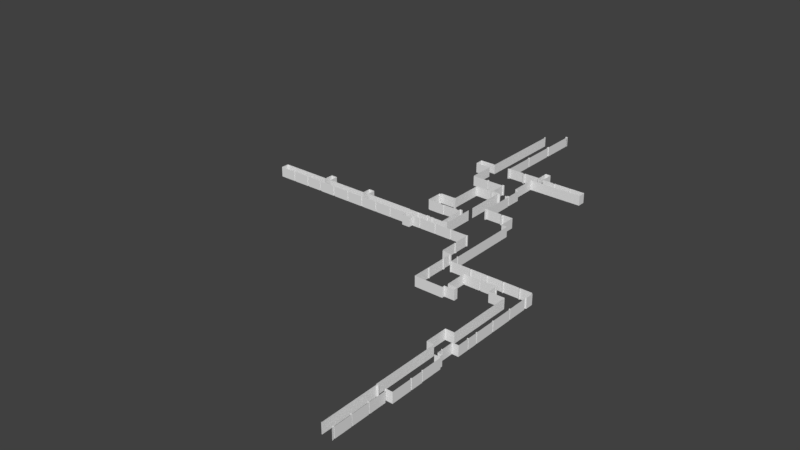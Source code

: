 # Source: SW_corridor__R_collision.blend  (saved by Blender 2.77.0; exported with 4.5.12 LTS)
import bpy
from mathutils import Matrix  # noqa: F401  (used for matrix-valued properties, if any)

bpy.ops.wm.read_factory_settings(use_empty=True)
scene = bpy.context.scene
scene.name = 'Scene'

# ---- collections
col_collection_1 = bpy.data.collections.new('Collection 1'); scene.collection.children.link(col_collection_1)

# ---- world
world_world = bpy.data.worlds.new('World'); scene.world = world_world
world_world.color = (0.05088, 0.05088, 0.05088)
world_world.use_sun_shadow = False
world_world.sun_shadow_jitter_overblur = 0.0
world_world.cycles.sampling_method = 'MANUAL'

# ---- meshes
me_plane = bpy.data.meshes.new('Plane')
me_plane.from_pydata([(-1.0, -14.36, 0.0), (1.0, -14.36, 0.0), (-1.0, 4.634, 0.0), (1.0, 4.634, 0.0), (-1.0, 4.634, 0.5653), (1.0, 4.634, 0.5653), (-1.0, 4.8, 0.5653), (1.0, 4.8, 0.5653), (-1.0, 4.8, -0.2093), (1.0, 4.8, -0.2093), (-1.0, 26.95, -0.2093), (1.0, 26.95, -0.2093), (-1.0, 26.95, -2.574), (1.0, 26.95, -2.574), (-1.0, 34.65, -2.574), (1.0, 34.65, -2.574), (-1.0, 34.65, 0.3514), (1.0, 34.65, 0.3514), (-1.0, 56.98, 0.3514), (1.0, 56.98, 0.3514), (-1.0, 56.98, -4.958), (1.0, 56.98, -4.958), (-1.0, 60.37, -4.958), (1.0, 60.37, -4.958), (-1.0, 60.37, -4.795), (1.0, 60.37, -4.795), (-1.0, 60.75, -4.795), (1.0, 60.75, -4.795), (-1.0, 60.86, -4.859), (1.0, 60.86, -4.859), (-1.0, 60.92, -5.06), (1.0, 60.92, -5.06), (-1.0, 60.8, -5.208), (1.0, 60.8, -5.208), (-1.0, 60.6, -5.208), (1.0, 60.6, -5.208), (-1.0, 60.6, -10.35), (1.0, 60.6, -10.35), (-1.0, 60.79, -10.39), (1.0, 60.79, -10.39), (-1.0, 60.84, -10.42), (1.0, 60.84, -10.42), (-1.0, 60.88, -10.59), (1.0, 60.88, -10.59), (-1.0, 60.82, -10.67), (1.0, 60.82, -10.67), (-1.0, 60.59, -10.67), (1.0, 60.59, -10.67), (-1.0, 60.59, -16.03), (1.0, 60.59, -16.03), (-1.0, 53.2, -16.03), (1.0, 53.2, -16.03), (-1.0, 53.2, -12.72), (1.0, 53.2, -12.72), (-1.0, 51.79, -12.72), (1.0, 51.79, -12.72), (-1.0, 51.79, -16.19), (1.0, 51.79, -16.19), (-1.0, 50.87, -16.19), (1.0, 50.87, -16.19), (-1.0, 50.87, -25.89), (1.0, 50.87, -25.89), (-1.0, 56.97, -25.89), (1.0, 56.97, -25.89), (-1.0, 56.97, -25.72), (1.0, 56.97, -25.72), (-1.0, 57.04, -25.59), (1.0, 57.04, -25.59), (-1.0, 57.2, -25.59), (1.0, 57.2, -25.59), (-1.0, 57.26, -25.65), (1.0, 57.26, -25.65), (-1.0, 57.26, -25.89), (1.0, 57.26, -25.89), (-1.0, 63.7, -25.89), (1.0, 63.7, -25.89), (-1.0, 63.7, -25.72), (1.0, 63.7, -25.72), (-1.0, 63.72, -25.63), (1.0, 63.72, -25.63), (-1.0, 63.79, -25.61), (1.0, 63.79, -25.61), (-1.0, 64.2, -25.61), (1.0, 64.2, -25.61), (-1.0, 64.2, -25.91), (1.0, 64.2, -25.91), (-1.0, 66.75, -25.91), (1.0, 66.75, -25.91), (-1.0, 66.75, -25.7), (1.0, 66.75, -25.7), (-1.0, 66.81, -25.64), (1.0, 66.81, -25.64), (-1.0, 66.91, -25.6), (1.0, 66.91, -25.6), (-1.0, 67.35, -25.6), (1.0, 67.35, -25.6), (-1.0, 67.35, -28.89), (1.0, 67.35, -28.89), (-1.0, 67.75, -28.89), (1.0, 67.75, -28.89), (-1.0, 67.75, -29.13), (1.0, 67.75, -29.13), (-1.0, 73.67, -29.13), (1.0, 73.67, -29.13), (-1.0, 73.67, -28.91), (1.0, 73.67, -28.91), (-1.0, 74.21, -28.91), (1.0, 74.21, -28.91), (-1.0, 74.21, -29.14), (1.0, 74.21, -29.14), (-1.0, 79.25, -29.14), (1.0, 79.25, -29.14), (-1.0, 79.25, -28.9), (1.0, 79.25, -28.9), (-1.0, 79.72, -28.9), (1.0, 79.72, -28.9), (-1.0, 79.72, -29.45), (1.0, 79.72, -29.45), (-1.0, 79.63, -29.45), (1.0, 79.63, -29.45), (-1.0, 79.63, -34.92), (1.0, 79.63, -34.92), (-1.0, 79.75, -34.92), (1.0, 79.75, -34.92), (-1.0, 79.75, -35.48), (1.0, 79.75, -35.48), (-1.0, 79.59, -35.48), (1.0, 79.59, -35.48), (-1.0, 79.59, -40.95), (1.0, 79.59, -40.95), (-1.0, 79.74, -40.95), (1.0, 79.74, -40.95), (-1.0, 79.74, -41.44), (1.0, 79.74, -41.44), (-1.0, 79.58, -41.44), (1.0, 79.58, -41.44), (-1.0, 79.58, -46.92), (1.0, 79.58, -46.92), (-1.0, 79.75, -46.92), (1.0, 79.75, -46.92), (-1.0, 79.75, -47.49), (1.0, 79.75, -47.49), (-1.0, 79.56, -47.49), (1.0, 79.56, -47.49), (-1.0, 79.56, -50.21), (1.0, 79.56, -50.21), (-1.0, 79.92, -50.21), (1.0, 79.92, -50.21), (-1.0, 79.92, -50.3), (1.0, 79.92, -50.3), (-1.0, 79.65, -50.3), (1.0, 79.65, -50.3), (-1.0, 79.65, -51.72), (1.0, 79.65, -51.72), (-1.0, 79.41, -51.72), (1.0, 79.41, -51.72), (-1.0, 79.41, -50.29), (1.0, 79.41, -50.29), (-1.0, 78.06, -50.29), (1.0, 78.06, -50.29), (-1.0, 78.06, -53.05), (1.0, 78.06, -53.05), (1.0, 79.73, -53.46), (-1.0, 79.73, -53.46), (-1.0, 79.73, -53.05), (1.0, 79.73, -53.05), (-1.0, 79.53, -47.01), (1.0, 79.53, -47.01), (1.0, 79.58, -53.46), (-1.0, 79.58, -53.46), (1.0, 79.58, -58.96), (-1.0, 79.58, -58.96), (1.0, 79.72, -58.96), (-1.0, 79.72, -58.96), (1.0, 79.72, -59.43), (-1.0, 79.72, -59.43), (1.0, 79.56, -59.43), (-1.0, 79.56, -59.43), (1.0, 79.56, -64.97), (-1.0, 79.56, -64.97), (1.0, 79.73, -64.97), (-1.0, 79.73, -64.97), (1.0, 79.73, -65.44), (-1.0, 79.73, -65.44), (1.0, 79.55, -65.44), (-1.0, 79.55, -65.44), (1.0, 79.55, -70.92), (-1.0, 79.55, -70.92), (1.0, 79.78, -70.92), (-1.0, 79.78, -70.92), (1.0, 79.78, -71.41), (-1.0, 79.78, -71.41), (1.0, 79.55, -71.41), (-1.0, 79.55, -71.41), (1.0, 79.55, -76.97), (-1.0, 79.55, -76.97), (1.0, 79.74, -76.97), (-1.0, 79.74, -76.97), (1.0, 79.74, -77.43), (-1.0, 79.74, -77.43), (1.0, 79.54, -77.43), (-1.0, 79.54, -77.43), (1.0, 79.54, -82.97), (-1.0, 79.54, -82.97), (1.0, 79.74, -82.97), (-1.0, 79.74, -82.97), (1.0, 79.74, -83.66), (-1.0, 79.74, -83.66), (1.0, 79.56, -83.66), (-1.0, 79.56, -83.66), (1.0, 79.56, -88.97), (-1.0, 79.56, -88.97), (1.0, 79.72, -88.97), (-1.0, 79.72, -88.97), (1.0, 79.72, -89.59), (-1.0, 79.72, -89.59), (1.0, 79.9, -89.59), (-1.0, 79.9, -89.59), (1.0, 79.9, -89.83), (-1.0, 79.9, -89.83), (1.0, 79.63, -89.83), (-1.0, 79.63, -89.83), (1.0, 79.63, -94.74), (-1.0, 79.63, -94.74), (1.0, 79.74, -94.74), (-1.0, 79.74, -94.74), (1.0, 79.74, -95.43), (-1.0, 79.74, -95.43), (1.0, 79.59, -95.43), (-1.0, 79.59, -95.43), (1.0, 79.59, -100.9), (-1.0, 79.59, -100.9), (1.0, 79.74, -100.9), (-1.0, 79.74, -100.9), (1.0, 79.74, -101.5), (-1.0, 79.74, -101.5), (1.0, 79.61, -101.5), (-1.0, 79.61, -101.5), (1.0, 79.61, -107.3), (-1.0, 79.61, -107.3), (1.0, 82.42, -107.3), (-1.0, 82.42, -107.3), (1.0, 82.42, -89.91), (-1.0, 82.42, -89.91), (1.0, 82.05, -89.91), (-1.0, 82.05, -89.91), (1.0, 82.05, -89.68), (-1.0, 82.05, -89.68), (1.0, 85.44, -89.68), (-1.0, 85.44, -89.68), (1.0, 85.44, -87.47), (-1.0, 85.44, -87.47), (1.0, 82.38, -87.47), (-1.0, 82.38, -87.47), (1.0, 82.38, -72.95), (-1.0, 82.38, -72.95), (1.0, 85.33, -72.95), (-1.0, 85.33, -72.95), (1.0, 85.33, -70.9), (-1.0, 85.33, -70.9), (1.0, 82.54, -70.9), (-1.0, 82.54, -70.9), (1.0, 82.54, -53.61), (-1.0, 82.54, -53.61), (1.0, 82.37, -53.61), (-1.0, 82.37, -53.61), (1.0, 82.37, -50.29), (-1.0, 82.37, -50.29), (1.0, 82.03, -50.29), (-1.0, 82.03, -50.29), (1.0, 82.03, -50.19), (-1.0, 82.03, -50.19), (1.0, 82.37, -50.19), (-1.0, 82.37, -50.19), (1.0, 82.37, -46.8), (-1.0, 82.37, -46.8), (1.0, 82.58, -46.8), (-1.0, 82.58, -46.8), (1.0, 82.58, -45.62), (-1.0, 82.58, -45.62), (1.0, 82.36, -45.62), (-1.0, 82.36, -45.62), (1.0, 82.36, -44.87), (-1.0, 82.36, -44.87), (1.0, 82.5, -44.87), (-1.0, 82.5, -44.87), (1.0, 82.5, -43.99), (-1.0, 82.5, -43.99), (1.0, 82.37, -43.99), (-1.0, 82.37, -43.99), (1.0, 82.37, -38.82), (-1.0, 82.37, -38.82), (1.0, 89.56, -38.82), (-1.0, 89.56, -38.82), (1.0, 93.44, -38.82), (-1.0, 93.44, -38.82), (1.0, 93.44, -38.94), (-1.0, 93.44, -38.94), (1.0, 82.56, -38.94), (-1.0, 82.56, -38.94), (1.0, 82.56, -40.75), (-1.0, 82.56, -40.75), (1.0, 91.7, -40.75), (-1.0, 91.7, -40.75), (1.0, 91.7, -40.42), (-1.0, 91.7, -40.42), (1.0, 92.39, -40.42), (-1.0, 92.39, -40.42), (1.0, 92.39, -41.44), (-1.0, 92.39, -41.44), (1.0, 91.6, -41.44), (-1.0, 91.6, -41.44), (1.0, 91.6, -42.41), (-1.0, 91.6, -42.41), (1.0, 92.06, -42.52), (-1.0, 92.06, -42.41), (1.0, 92.06, -42.41), (-1.0, 92.06, -42.52), (1.0, 91.74, -42.52), (-1.0, 91.74, -42.52), (1.0, 91.74, -47.43), (-1.0, 91.74, -47.43), (1.0, 91.57, -47.43), (-1.0, 91.57, -47.43), (1.0, 91.57, -52.94), (-1.0, 91.57, -52.94), (1.0, 91.75, -52.94), (-1.0, 91.75, -52.94), (1.0, 91.75, -53.41), (-1.0, 91.75, -53.41), (1.0, 97.27, -53.41), (-1.0, 97.27, -53.41), (1.0, 97.27, -52.93), (-1.0, 97.27, -52.93), (1.0, 97.78, -52.93), (-1.0, 97.78, -52.93), (1.0, 97.78, -47.47), (-1.0, 97.78, -47.47), (1.0, 97.24, -47.47), (-1.0, 97.24, -47.47), (1.0, 97.24, -46.97), (-1.0, 97.24, -46.97), (1.0, 97.73, -46.97), (-1.0, 97.73, -46.97), (1.0, 97.73, -47.47), (-1.0, 97.73, -47.47), (1.0, 109.5, -47.47), (-1.0, 109.5, -47.47), (1.0, 109.5, -41.57), (-1.0, 109.5, -41.57), (1.0, 109.1, -41.57), (-1.0, 109.1, -41.57), (1.0, 109.1, -40.94), (-1.0, 109.1, -40.94), (1.0, 109.3, -40.94), (-1.0, 109.3, -40.94), (1.0, 109.3, -38.96), (-1.0, 109.3, -38.96), (1.0, 95.6, -38.96), (-1.0, 95.6, -38.96), (1.0, 95.6, -38.86), (-1.0, 95.6, -38.86), (1.0, 109.3, -38.86), (-1.0, 109.3, -38.86), (1.0, 109.3, -38.19), (-1.0, 109.3, -38.19), (1.0, 109.6, -38.19), (-1.0, 109.6, -38.19), (1.0, 109.6, -40.92), (-1.0, 109.6, -40.92), (1.0, 109.9, -40.92), (-1.0, 109.9, -40.92), (1.0, 109.9, -41.26), (-1.0, 109.9, -41.26), (1.0, 115.3, -41.26), (-1.0, 115.3, -41.26), (1.0, 115.3, -40.91), (-1.0, 115.3, -40.91), (1.0, 115.8, -40.91), (-1.0, 115.8, -40.91), (1.0, 115.8, -41.58), (-1.0, 115.8, -41.58), (1.0, 115.3, -41.58), (-1.0, 115.3, -41.58), (1.0, 115.3, -46.98), (-1.0, 115.3, -46.98), (1.0, 115.8, -46.98), (-1.0, 115.8, -46.98), (1.0, 115.8, -47.54), (-1.0, 115.8, -47.54), (1.0, 115.3, -47.54), (-1.0, 115.3, -47.54), (1.0, 115.3, -52.99), (-1.0, 115.3, -52.99), (1.0, 115.8, -52.99), (-1.0, 115.8, -52.99), (1.0, 115.8, -53.13), (-1.0, 115.8, -53.13), (1.0, 124.5, -53.13), (-1.0, 124.5, -53.13), (1.0, 124.5, -58.59), (-1.0, 124.5, -58.59), (1.0, 127.4, -58.59), (-1.0, 127.4, -58.59), (1.0, 127.4, -53.49), (-1.0, 127.4, -53.49), (1.0, 127.3, -53.49), (-1.0, 127.3, -53.49), (1.0, 127.3, -52.98), (-1.0, 127.3, -52.98), (1.0, 158.7, -52.98), (-1.0, 158.7, -52.98), (1.0, 158.7, -53.49), (-1.0, 158.7, -53.49), (1.0, 163.3, -46.92), (-1.0, 163.3, -46.92), (1.0, 163.9, -46.92), (-1.0, 163.9, -46.92), (1.0, 163.9, -47.54), (-1.0, 163.9, -47.54), (1.0, 163.3, -47.54), (-1.0, 163.3, -47.54), (1.0, 163.3, -47.09), (-1.0, 163.3, -47.09), (1.0, 151.9, -47.09), (-1.0, 151.9, -47.09), (1.0, 151.9, -47.5), (-1.0, 151.9, -47.5), (1.0, 151.2, -47.5), (-1.0, 151.2, -47.5), (1.0, 151.2, -47.13), (-1.0, 151.2, -47.13), (1.0, 139.8, -47.13), (-1.0, 139.8, -47.13), (1.0, 139.8, -47.48), (-1.0, 139.8, -47.48), (1.0, 139.3, -47.48), (-1.0, 139.3, -47.48), (1.0, 139.3, -47.12), (-1.0, 139.3, -47.12), (1.0, 127.8, -47.12), (-1.0, 127.8, -47.12), (1.0, 127.8, -47.56), (-1.0, 127.8, -47.56), (1.0, 127.3, -47.56), (-1.0, 127.3, -47.56), (1.0, 127.3, -47.0), (-1.0, 127.3, -47.0), (1.0, 127.8, -47.0), (-1.0, 127.8, -47.0), (1.0, 127.8, -41.55), (-1.0, 127.8, -41.55), (1.0, 127.3, -41.55), (-1.0, 127.3, -41.55), (1.0, 127.3, -40.95), (-1.0, 127.3, -40.95), (1.0, 127.8, -40.95), (-1.0, 127.8, -40.95), (1.0, 127.8, -35.52), (-1.0, 127.8, -35.52), (1.0, 127.2, -35.52), (-1.0, 127.2, -35.52), (1.0, 127.2, -35.0), (-1.0, 127.2, -35.0), (1.0, 127.8, -35.0), (-1.0, 127.8, -35.0), (1.0, 127.8, -35.46), (-1.0, 127.8, -35.46), (1.0, 132.0, -35.46), (-1.0, 132.0, -35.46), (1.0, 132.0, -33.57), (-1.0, 132.0, -33.57), (1.0, 127.4, -33.57), (-1.0, 127.4, -33.57), (1.0, 127.4, -29.5), (-1.0, 127.4, -29.5), (1.0, 127.2, -29.5), (-1.0, 127.2, -29.5), (1.0, 127.2, -28.96), (-1.0, 127.2, -28.96), (1.0, 127.4, -28.96), (-1.0, 127.4, -28.96), (1.0, 127.4, -23.46), (-1.0, 127.4, -23.46), (1.0, 127.3, -23.46), (-1.0, 127.3, -23.46), (1.0, 127.3, -22.99), (-1.0, 127.3, -22.99), (1.0, 127.4, -22.99), (-1.0, 127.4, -22.99), (1.0, 127.4, -17.8), (-1.0, 127.4, -17.8), (1.0, 124.7, -17.8), (-1.0, 124.7, -17.8), (1.0, 124.7, -36.44), (-1.0, 124.7, -36.44), (1.0, 115.6, -36.44), (-1.0, 115.6, -36.44), (1.0, 115.6, -35.53), (-1.0, 115.6, -35.53), (1.0, 115.0, -35.53), (-1.0, 115.0, -35.53), (1.0, 115.0, -34.94), (-1.0, 115.0, -34.94), (1.0, 109.9, -34.94), (-1.0, 109.9, -34.94), (1.0, 109.9, -35.52), (-1.0, 109.9, -35.52), (1.0, 109.5, -35.52), (-1.0, 109.5, -35.52), (1.0, 109.5, -36.14), (-1.0, 109.5, -36.14), (1.0, 109.3, -36.14), (-1.0, 109.3, -36.14), (1.0, 109.3, -34.89), (-1.0, 109.3, -34.89), (1.0, 102.6, -34.89), (-1.0, 102.6, -34.89), (1.0, 97.76, -34.89), (-1.0, 97.76, -34.89), (1.0, 97.76, -35.45), (-1.0, 97.76, -35.45), (1.0, 97.28, -35.45), (-1.0, 97.28, -35.45), (1.0, 97.28, -34.97), (-1.0, 97.28, -34.97), (1.0, 97.74, -34.97), (-1.0, 97.74, -34.97), (1.0, 97.74, -29.44), (-1.0, 97.74, -29.44), (1.0, 97.27, -29.44), (-1.0, 97.27, -29.44), (1.0, 97.27, -28.89), (-1.0, 97.27, -28.89), (1.0, 97.78, -28.89), (-1.0, 97.78, -28.89), (1.0, 97.78, -25.29), (-1.0, 97.78, -25.29), (1.0, 91.95, -25.29), (-1.0, 91.95, -25.29), (1.0, 91.95, -23.26), (-1.0, 91.95, -23.26), (1.0, 67.4, -23.26), (-1.0, 67.4, -23.26), (1.0, 67.4, -23.62), (-1.0, 67.4, -23.62), (1.0, 67.23, -23.62), (-1.0, 67.23, -23.62), (1.0, 67.23, -23.39), (-1.0, 67.23, -23.39), (1.0, 66.92, -23.39), (-1.0, 66.92, -23.39), (1.0, 66.8, -23.33), (-1.0, 66.8, -23.33), (1.0, 66.8, -23.22), (-1.0, 66.8, -23.22), (1.013, 64.23, -23.21), (-0.9868, 64.23, -23.21), (1.013, 64.23, -23.48), (-0.9868, 64.23, -23.48), (1.013, 64.02, -23.48), (-0.9868, 64.02, -23.48), (1.013, 63.89, -23.43), (-0.9868, 63.89, -23.43), (1.013, 63.76, -23.39), (-0.9868, 63.76, -23.39), (1.013, 63.7, -23.28), (-0.9868, 63.7, -23.28), (1.013, 63.72, -23.19), (-0.9868, 63.72, -23.19), (1.013, 63.8, -23.13), (-0.9868, 63.8, -23.13), (1.013, 64.0, -23.13), (-0.9868, 64.0, -23.13), (1.013, 64.0, -16.38), (-0.9868, 64.0, -16.38), (1.013, 63.83, -16.38), (-0.9868, 63.83, -16.38), (1.013, 63.73, -16.3), (-0.9868, 63.73, -16.3), (1.013, 63.66, -16.18), (-0.9868, 63.66, -16.18), (1.013, 63.71, -16.11), (-0.9868, 63.71, -16.11), (1.013, 64.0, -16.03), (-0.9868, 64.0, -16.03), (1.013, 64.0, -16.03), (-0.9868, 64.0, -16.03), (1.013, 64.0, -10.63), (-0.9868, 64.0, -10.63), (1.013, 63.79, -10.63), (-0.9868, 63.79, -10.63), (1.013, 63.71, -10.59), (-0.9868, 63.71, -10.59), (1.013, 63.69, -10.54), (-0.9868, 63.69, -10.54), (1.013, 63.76, -10.38), (-0.9868, 63.76, -10.38), (1.013, 63.98, -10.38), (-0.9868, 63.98, -10.38), (1.013, 63.98, -5.202), (-0.9868, 63.98, -5.202), (1.013, 63.81, -5.202), (-0.9868, 63.81, -5.202), (1.013, 63.72, -5.145), (-0.9868, 63.72, -5.145), (1.013, 63.69, -5.044), (-0.9868, 63.69, -5.044), (1.013, 63.69, -4.949), (-0.9868, 63.69, -4.949), (1.013, 63.81, -4.906), (-0.9868, 63.81, -4.906), (1.013, 64.0, -4.906), (-0.9868, 64.0, -4.906), (1.013, 64.0, 0.4226), (-0.9868, 64.0, 0.4226), (1.013, 63.84, 0.4226), (-0.9868, 63.84, 0.4226), (1.013, 63.72, 0.4837), (-0.9868, 63.72, 0.4837), (1.013, 63.66, 0.522), (-0.9868, 63.66, 0.522), (1.013, 63.66, 0.6062), (-0.9868, 63.66, 0.6062), (1.013, 63.74, 0.6734), (-0.9868, 63.74, 0.6734), (1.013, 64.0, 0.6734), (-0.9868, 64.0, 0.6734), (1.013, 64.0, 4.529), (-0.9868, 64.0, 4.529), (1.013, 63.79, 4.529), (-0.9868, 63.79, 4.529), (1.013, 63.63, 4.662), (-0.9868, 63.63, 4.662), (1.013, 63.63, 4.91), (-0.9868, 63.63, 4.91), (1.013, 60.88, 4.91), (-0.9868, 60.88, 4.91), (1.013, 60.88, 4.586), (-0.9868, 60.88, 4.586), (1.013, 60.7, 4.441), (-0.9868, 60.7, 4.441), (1.013, 60.25, 4.441), (-0.9868, 60.25, 4.441), (1.013, 60.25, 4.724), (-0.9868, 60.25, 4.724), (1.013, 53.4, 4.724), (-0.9868, 53.4, 4.724), (1.013, 53.4, 4.464), (-0.9868, 53.4, 4.464), (1.013, 53.03, 4.464), (-0.9868, 53.03, 4.464), (1.013, 53.03, 4.768), (-0.9868, 53.03, 4.768), (1.013, 45.68, 4.768), (-0.9868, 45.68, 4.768), (1.013, 45.68, 4.553), (-0.9868, 45.68, 4.553), (1.013, 45.33, 4.553), (-0.9868, 45.33, 4.553), (1.013, 45.33, 4.781), (-0.9868, 45.33, 4.781), (1.013, 38.48, 4.781), (-0.9868, 38.48, 4.781), (1.013, 38.48, 4.551), (-0.9868, 38.48, 4.551), (1.013, 38.12, 4.551), (-0.9868, 38.12, 4.551), (1.013, 38.12, 4.8), (-0.9868, 38.12, 4.8), (1.013, 34.79, 4.8), (-0.9868, 34.79, 4.8), (1.013, 34.79, 4.467), (-0.9868, 34.79, 4.467), (1.013, 34.51, 4.467), (-0.9868, 34.51, 4.467), (1.013, 34.51, 4.79), (-0.9868, 34.51, 4.79), (1.013, 30.6, 4.79), (-0.9868, 30.6, 4.79), (1.013, 30.6, 2.742), (-0.9868, 30.6, 2.742), (1.013, 26.56, 2.742), (-0.9868, 26.56, 2.742), (1.013, 26.56, 2.562), (-0.9868, 26.56, 2.562), (1.013, 26.51, 2.479), (-0.9868, 26.51, 2.479), (1.013, 26.4, 2.479), (-0.9868, 26.4, 2.479), (1.013, 26.3, 2.587), (-0.9868, 26.3, 2.587), (1.013, 26.3, 2.744), (-0.9868, 26.3, 2.744), (1.013, 24.63, 2.744), (-0.9868, 24.63, 2.744), (1.013, 24.63, 4.219), (-0.9868, 24.63, 4.219), (1.013, 23.49, 4.219), (-0.9868, 23.49, 4.219), (1.013, 23.49, 2.701), (-0.9868, 23.49, 2.701), (1.013, 23.47, 2.676), (-0.9868, 23.47, 2.676), (1.013, 23.35, 2.676), (-0.9868, 23.35, 2.676), (1.013, 23.35, 4.659), (-0.9868, 23.35, 4.659), (1.013, 16.37, 4.659), (-0.9868, 16.37, 4.659), (1.013, 16.37, 4.524), (-0.9868, 16.37, 4.524), (1.013, 16.0, 4.524), (-0.9868, 16.0, 4.524), (1.013, 16.0, 4.795), (-0.9868, 16.0, 4.795), (1.013, 11.99, 4.795), (-0.9868, 11.99, 4.795), (1.013, 11.99, 4.558), (-0.9868, 11.99, 4.558), (1.013, 11.63, 4.558), (-0.9868, 11.63, 4.558), (1.013, 11.63, 4.793), (-0.9868, 11.63, 4.793), (1.013, 4.799, 4.793), (-0.9868, 4.799, 4.793), (1.013, 4.799, 2.585), (-0.9868, 4.799, 2.585), (1.013, 4.23, 2.736), (-0.9868, 4.23, 2.736), (1.013, 4.042, 2.861), (-0.9868, 4.042, 2.861), (1.013, 4.042, 3.223), (-0.9868, 4.042, 3.223), (1.013, -1.654, 3.223), (-0.9868, -1.654, 3.223), (1.013, -1.654, 2.881), (-0.9868, -1.654, 2.881), (1.013, -1.698, 2.823), (-0.9868, -1.698, 2.823), (1.013, -1.816, 2.762), (-0.9868, -1.816, 2.762), (1.013, -1.908, 2.814), (-0.9868, -1.908, 2.814), (1.013, -1.945, 3.232), (-0.9868, -1.945, 3.232), (1.013, -7.674, 3.232), (-0.9868, -7.674, 3.232), (1.013, -7.674, 2.862), (-0.9868, -7.674, 2.862), (1.013, -7.792, 2.781), (-0.9868, -7.792, 2.781), (1.013, -7.864, 2.781), (-0.9868, -7.864, 2.781), (1.013, -7.95, 2.857), (-0.9868, -7.95, 2.857), (1.013, -7.95, 3.243), (-0.9868, -7.95, 3.243), (1.013, -13.68, 3.243), (-0.9868, -13.68, 3.243), (1.013, -13.68, 2.873), (-0.9868, -13.68, 2.873), (1.013, -13.75, 2.786), (-0.9868, -13.75, 2.786), (1.013, -13.84, 2.745), (-0.9868, -13.84, 2.745), (1.013, -13.9, 2.774), (-0.9868, -13.9, 2.774), (1.013, -13.98, 2.861), (-0.9868, -13.98, 2.861), (1.013, -13.98, 3.233), (-0.9868, -13.98, 3.233), (1.013, -14.45, 3.233), (-0.9868, -14.45, 3.233), (-1.0, -14.36, -0.1513), (1.0, -14.36, -0.1513), (1.013, -14.45, 3.384), (-0.9868, -14.45, 3.384)], [(167, 166)], [(0, 1, 3, 2), (2, 3, 5, 4), (4, 5, 7, 6), (6, 7, 9, 8), (8, 9, 11, 10), (10, 11, 13, 12), (12, 13, 15, 14), (14, 15, 17, 16), (16, 17, 19, 18), (18, 19, 21, 20), (20, 21, 23, 22), (22, 23, 25, 24), (24, 25, 27, 26), (26, 27, 29, 28), (28, 29, 31, 30), (30, 31, 33, 32), (32, 33, 35, 34), (34, 35, 37, 36), (36, 37, 39, 38), (38, 39, 41, 40), (40, 41, 43, 42), (42, 43, 45, 44), (44, 45, 47, 46), (46, 47, 49, 48), (48, 49, 51, 50), (50, 51, 53, 52), (52, 53, 55, 54), (54, 55, 57, 56), (56, 57, 59, 58), (58, 59, 61, 60), (60, 61, 63, 62), (62, 63, 65, 64), (64, 65, 67, 66), (66, 67, 69, 68), (68, 69, 71, 70), (70, 71, 73, 72), (72, 73, 75, 74), (74, 75, 77, 76), (76, 77, 79, 78), (78, 79, 81, 80), (80, 81, 83, 82), (82, 83, 85, 84), (84, 85, 87, 86), (86, 87, 89, 88), (88, 89, 91, 90), (90, 91, 93, 92), (92, 93, 95, 94), (94, 95, 97, 96), (96, 97, 99, 98), (98, 99, 101, 100), (100, 101, 103, 102), (102, 103, 105, 104), (104, 105, 107, 106), (106, 107, 109, 108), (108, 109, 111, 110), (110, 111, 113, 112), (112, 113, 115, 114), (114, 115, 117, 116), (116, 117, 119, 118), (118, 119, 121, 120), (120, 121, 123, 122), (122, 123, 125, 124), (124, 125, 127, 126), (126, 127, 129, 128), (128, 129, 131, 130), (130, 131, 133, 132), (132, 133, 135, 134), (134, 135, 137, 136), (136, 137, 139, 138), (138, 139, 141, 140), (140, 141, 143, 142), (142, 143, 145, 144), (144, 145, 147, 146), (146, 147, 149, 148), (148, 149, 151, 150), (150, 151, 153, 152), (152, 153, 155, 154), (154, 155, 157, 156), (156, 157, 159, 158), (158, 159, 161, 160), (164, 165, 162, 163), (163, 162, 168, 169), (161, 165, 164, 160), (169, 168, 170, 171), (171, 170, 172, 173), (173, 172, 174, 175), (175, 174, 176, 177), (177, 176, 178, 179), (179, 178, 180, 181), (181, 180, 182, 183), (183, 182, 184, 185), (185, 184, 186, 187), (187, 186, 188, 189), (189, 188, 190, 191), (191, 190, 192, 193), (193, 192, 194, 195), (195, 194, 196, 197), (197, 196, 198, 199), (199, 198, 200, 201), (201, 200, 202, 203), (203, 202, 204, 205), (205, 204, 206, 207), (207, 206, 208, 209), (209, 208, 210, 211), (211, 210, 212, 213), (213, 212, 214, 215), (215, 214, 216, 217), (217, 216, 218, 219), (219, 218, 220, 221), (221, 220, 222, 223), (223, 222, 224, 225), (225, 224, 226, 227), (227, 226, 228, 229), (229, 228, 230, 231), (231, 230, 232, 233), (233, 232, 234, 235), (235, 234, 236, 237), (237, 236, 238, 239), (239, 238, 240, 241), (241, 240, 242, 243), (243, 242, 244, 245), (245, 244, 246, 247), (247, 246, 248, 249), (249, 248, 250, 251), (251, 250, 252, 253), (253, 252, 254, 255), (255, 254, 256, 257), (257, 256, 258, 259), (259, 258, 260, 261), (261, 260, 262, 263), (263, 262, 264, 265), (265, 264, 266, 267), (267, 266, 268, 269), (269, 268, 270, 271), (271, 270, 272, 273), (273, 272, 274, 275), (275, 274, 276, 277), (277, 276, 278, 279), (279, 278, 280, 281), (281, 280, 282, 283), (283, 282, 284, 285), (285, 284, 286, 287), (287, 286, 288, 289), (289, 288, 290, 291), (291, 290, 292, 293), (293, 292, 294, 295), (295, 294, 296, 297), (297, 296, 298, 299), (299, 298, 300, 301), (301, 300, 302, 303), (303, 302, 304, 305), (305, 304, 306, 307), (307, 306, 308, 309), (309, 308, 310, 311), (311, 310, 312, 313), (313, 312, 316, 315), (315, 316, 314, 317), (317, 314, 318, 319), (319, 318, 320, 321), (321, 320, 322, 323), (323, 322, 324, 325), (325, 324, 326, 327), (327, 326, 328, 329), (329, 328, 330, 331), (331, 330, 332, 333), (333, 332, 334, 335), (335, 334, 336, 337), (337, 336, 338, 339), (339, 338, 340, 341), (341, 340, 342, 343), (343, 342, 344, 345), (345, 344, 346, 347), (347, 346, 348, 349), (349, 348, 350, 351), (351, 350, 352, 353), (353, 352, 354, 355), (355, 354, 356, 357), (357, 356, 358, 359), (359, 358, 360, 361), (361, 360, 362, 363), (363, 362, 364, 365), (365, 364, 366, 367), (367, 366, 368, 369), (369, 368, 370, 371), (371, 370, 372, 373), (373, 372, 374, 375), (375, 374, 376, 377), (377, 376, 378, 379), (379, 378, 380, 381), (381, 380, 382, 383), (383, 382, 384, 385), (385, 384, 386, 387), (387, 386, 388, 389), (389, 388, 390, 391), (391, 390, 392, 393), (393, 392, 394, 395), (395, 394, 396, 397), (397, 396, 398, 399), (399, 398, 400, 401), (401, 400, 402, 403), (403, 402, 404, 405), (405, 404, 406, 407), (407, 406, 408, 409), (409, 408, 410, 411), (411, 410, 412, 413), (415, 414, 416, 417), (417, 416, 418, 419), (419, 418, 420, 421), (421, 420, 422, 423), (423, 422, 424, 425), (425, 424, 426, 427), (427, 426, 428, 429), (429, 428, 430, 431), (431, 430, 432, 433), (433, 432, 434, 435), (435, 434, 436, 437), (437, 436, 438, 439), (439, 438, 440, 441), (441, 440, 442, 443), (443, 442, 444, 445), (445, 444, 446, 447), (447, 446, 448, 449), (449, 448, 450, 451), (451, 450, 452, 453), (453, 452, 454, 455), (455, 454, 456, 457), (457, 456, 458, 459), (459, 458, 460, 461), (461, 460, 462, 463), (463, 462, 464, 465), (465, 464, 466, 467), (467, 466, 468, 469), (469, 468, 470, 471), (471, 470, 472, 473), (473, 472, 474, 475), (475, 474, 476, 477), (477, 476, 478, 479), (479, 478, 480, 481), (481, 480, 482, 483), (483, 482, 484, 485), (485, 484, 486, 487), (487, 486, 488, 489), (489, 488, 490, 491), (491, 490, 492, 493), (493, 492, 494, 495), (495, 494, 496, 497), (497, 496, 498, 499), (499, 498, 500, 501), (501, 500, 502, 503), (503, 502, 504, 505), (505, 504, 506, 507), (507, 506, 508, 509), (509, 508, 510, 511), (511, 510, 512, 513), (513, 512, 514, 515), (515, 514, 516, 517), (517, 516, 518, 519), (519, 518, 520, 521), (521, 520, 522, 523), (523, 522, 524, 525), (525, 524, 526, 527), (527, 526, 528, 529), (529, 528, 530, 531), (531, 530, 532, 533), (533, 532, 534, 535), (535, 534, 536, 537), (537, 536, 538, 539), (539, 538, 540, 541), (541, 540, 542, 543), (543, 542, 544, 545), (545, 544, 546, 547), (547, 546, 548, 549), (549, 548, 550, 551), (551, 550, 552, 553), (553, 552, 554, 555), (555, 554, 556, 557), (557, 556, 558, 559), (559, 558, 560, 561), (561, 560, 562, 563), (563, 562, 564, 565), (565, 564, 566, 567), (567, 566, 568, 569), (569, 568, 570, 571), (571, 570, 572, 573), (573, 572, 574, 575), (575, 574, 576, 577), (577, 576, 578, 579), (579, 578, 580, 581), (581, 580, 582, 583), (583, 582, 584, 585), (585, 584, 586, 587), (587, 586, 588, 589), (589, 588, 590, 591), (591, 590, 592, 593), (593, 592, 594, 595), (595, 594, 596, 597), (597, 596, 598, 599), (599, 598, 600, 601), (601, 600, 602, 603), (603, 602, 604, 605), (605, 604, 606, 607), (607, 606, 608, 609), (609, 608, 610, 611), (611, 610, 612, 613), (613, 612, 614, 615), (615, 614, 616, 617), (617, 616, 618, 619), (619, 618, 620, 621), (621, 620, 622, 623), (623, 622, 624, 625), (625, 624, 626, 627), (627, 626, 628, 629), (629, 628, 630, 631), (631, 630, 632, 633), (633, 632, 634, 635), (635, 634, 636, 637), (637, 636, 638, 639), (639, 638, 640, 641), (641, 640, 642, 643), (643, 642, 644, 645), (645, 644, 646, 647), (647, 646, 648, 649), (649, 648, 650, 651), (651, 650, 652, 653), (653, 652, 654, 655), (655, 654, 656, 657), (657, 656, 658, 659), (659, 658, 660, 661), (661, 660, 662, 663), (663, 662, 664, 665), (665, 664, 666, 667), (667, 666, 668, 669), (669, 668, 670, 671), (671, 670, 672, 673), (673, 672, 674, 675), (675, 674, 676, 677), (677, 676, 678, 679), (679, 678, 680, 681), (681, 680, 682, 683), (683, 682, 684, 685), (685, 684, 686, 687), (687, 686, 688, 689), (689, 688, 690, 691), (691, 690, 692, 693), (693, 692, 694, 695), (695, 694, 696, 697), (697, 696, 698, 699), (699, 698, 700, 701), (701, 700, 702, 703), (703, 702, 704, 705), (705, 704, 706, 707), (707, 706, 708, 709), (709, 708, 710, 711), (711, 710, 712, 713), (713, 712, 714, 715), (715, 714, 716, 717), (717, 716, 718, 719), (719, 718, 720, 721), (721, 720, 722, 723), (723, 722, 724, 725), (725, 724, 726, 727), (727, 726, 728, 729), (729, 728, 730, 731), (731, 730, 732, 733), (733, 732, 734, 735), (735, 734, 736, 737), (737, 736, 738, 739), (739, 738, 740, 741), (741, 740, 742, 743), (743, 742, 744, 745), (745, 744, 746, 747), (747, 746, 748, 749), (749, 748, 750, 751), (751, 750, 752, 753), (753, 752, 754, 755), (755, 754, 756, 757), (757, 756, 758, 759), (759, 758, 760, 761), (761, 760, 762, 763), (763, 762, 764, 765), (765, 764, 766, 767), (767, 766, 768, 769), (769, 768, 770, 771), (771, 770, 772, 773), (773, 772, 776, 777), (1, 0, 774, 775)])
me_plane.use_remesh_preserve_volume = False
me_plane.use_remesh_preserve_attributes = False
me_plane.use_mirror_vertex_groups = False
me_plane.update()

# ---- objects
ob_collision_walls_r_lobby = bpy.data.objects.new('collision_walls_R_lobby', me_plane)

# ---- transforms, parenting, visibility, modifiers, constraints
ob_collision_walls_r_lobby.location = (34.97, -56.25, 1.663)
ob_collision_walls_r_lobby.rotation_euler = (-0.0, 1.571, 0.0)
ob_collision_walls_r_lobby.scale = (1.749, 1.0, 1.0)
ob_collision_walls_r_lobby.lineart.crease_threshold = 0.0

# ---- collection membership
col_collection_1.objects.link(ob_collision_walls_r_lobby)

# ---- scene / render settings (as saved in the file)
scene.frame_start = 1; scene.frame_end = 250; scene.frame_set(1)
scene.render.engine = 'BLENDER_EEVEE_NEXT'
scene.render.resolution_percentage = 50
scene.render.dither_intensity = 0.0
scene.cycles.use_denoising = False
scene.cycles.samples = 128
scene.cycles.sampling_pattern = 'TABULATED_SOBOL'
scene.cycles.light_sampling_threshold = 0.0
scene.cycles.use_adaptive_sampling = False
scene.cycles.use_light_tree = False
scene.cycles.blur_glossy = 0.0
scene.cycles.sample_clamp_indirect = 0.0
scene.view_settings.view_transform = 'Standard'
bpy.context.view_layer.update()

# ---- added for rendering (the .blend has no active camera and no usable light): camera, sun
cam_auto = bpy.data.cameras.new('AutoCamera')
cam_auto.lens = 50.0
cam_auto.sensor_width = 36.0
cam_auto.clip_end = 3421.16
ob_auto_camera = bpy.data.objects.new('AutoCamera', cam_auto)
scene.collection.objects.link(ob_auto_camera)
ob_auto_camera.location = (178.732, -215.461, 157.603)
ob_auto_camera.rotation_euler = (1.09748, -7.21219e-08, 0.694738)
scene.camera = ob_auto_camera
light_auto_sun = bpy.data.lights.new('AutoSun', 'SUN')
light_auto_sun.energy = 3.0
light_auto_sun.angle = 0.0523599
ob_auto_sun = bpy.data.objects.new('AutoSun', light_auto_sun)
scene.collection.objects.link(ob_auto_sun)
ob_auto_sun.rotation_euler = (0.872665, 0.174533, 0.523599)
bpy.context.view_layer.update()
